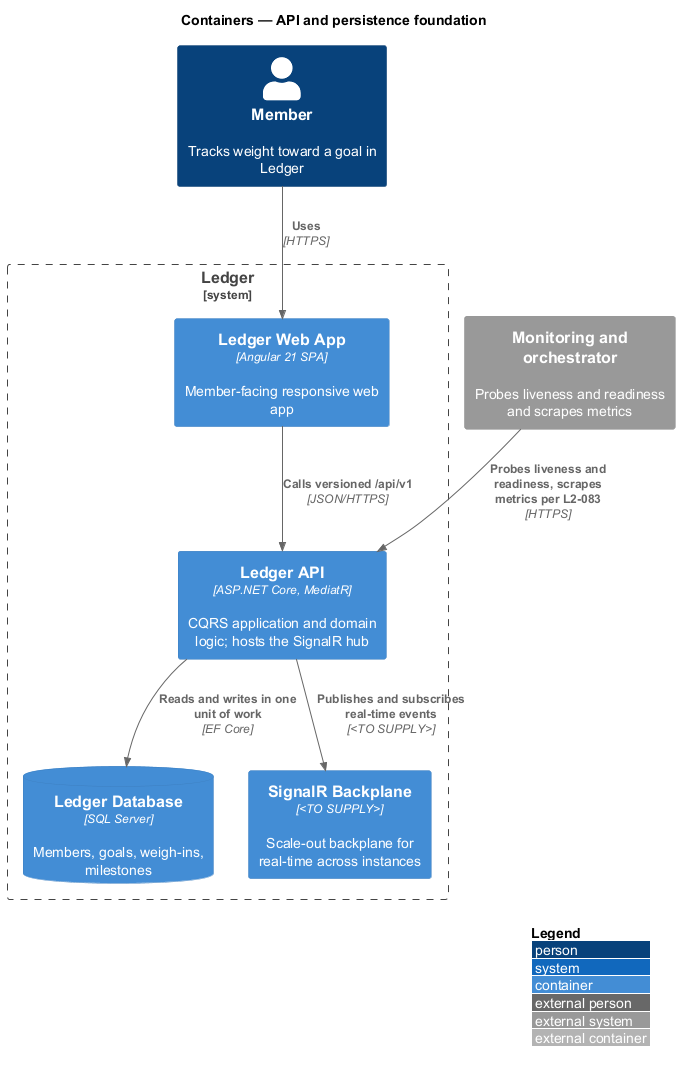

The diagram above was rendered by PlantUML. Its source (embedded in the PNG):
@startuml
!include <C4/C4_Container>
LAYOUT_WITH_LEGEND()
title Containers — API and persistence foundation

Person(member, "Member", "Tracks weight toward a goal in Ledger")
System_Ext(monitor, "Monitoring and orchestrator", "Probes liveness and readiness and scrapes metrics")
System_Boundary(ledger, "Ledger") {
  Container(web, "Ledger Web App", "Angular 21 SPA", "Member-facing responsive web app")
  Container(api, "Ledger API", "ASP.NET Core, MediatR", "CQRS application and domain logic; hosts the SignalR hub")
  ContainerDb(db, "Ledger Database", "SQL Server", "Members, goals, weigh-ins, milestones")
  Container(backplane, "SignalR Backplane", "<TO SUPPLY>", "Scale-out backplane for real-time across instances")
}
Rel(member, web, "Uses", "HTTPS")
Rel(web, api, "Calls versioned /api/v1", "JSON/HTTPS")
Rel(api, db, "Reads and writes in one unit of work", "EF Core")
Rel(api, backplane, "Publishes and subscribes real-time events", "<TO SUPPLY>")
Rel(monitor, api, "Probes liveness and readiness, scrapes metrics per L2-083", "HTTPS")
@enduml